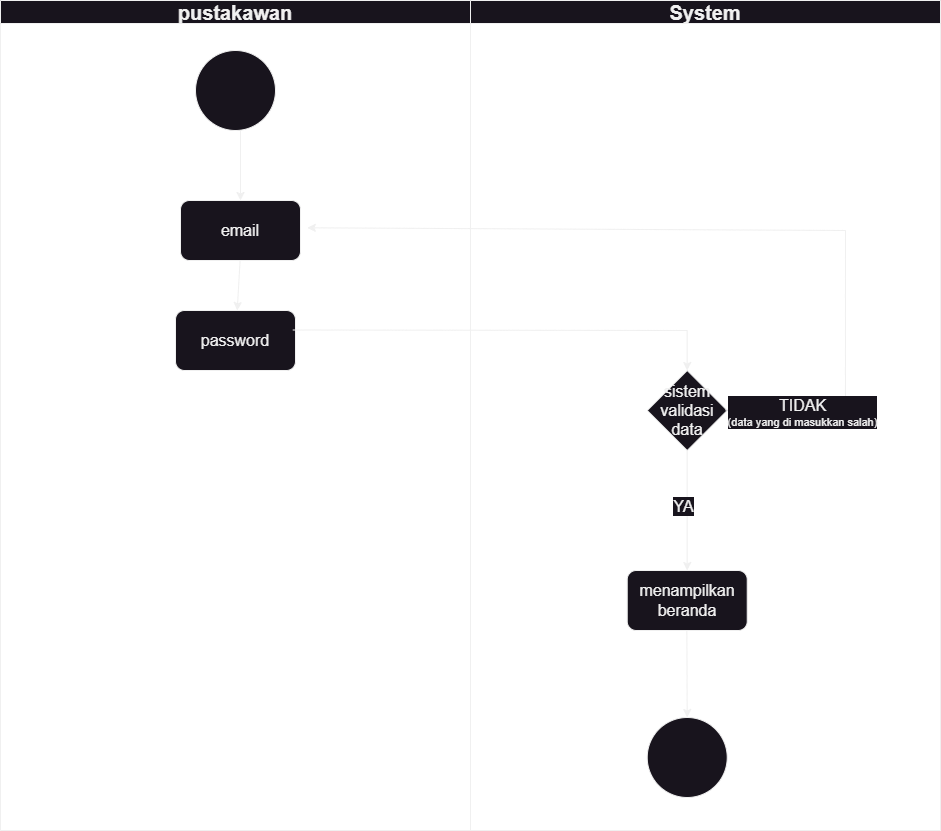

The diagram above was exported from draw.io. Its source (the exported page's mxGraphModel, read from the mxfile embedded in the PNG):
<mxGraphModel dx="1062" dy="619" grid="1" gridSize="10" guides="1" tooltips="1" connect="1" arrows="1" fold="1" page="1" pageScale="1" pageWidth="1169" pageHeight="827" math="0" shadow="0">
  <root>
    <mxCell id="0" />
    <mxCell id="1" parent="0" />
    <mxCell id="WYALdr0Qn4kGBJFxyLzB-1" value="&lt;font style=&quot;font-size: 20px;&quot;&gt;pustakawan&lt;/font&gt;" style="swimlane;whiteSpace=wrap;html=1;" vertex="1" parent="1">
      <mxGeometry x="80" y="30" width="470" height="830" as="geometry" />
    </mxCell>
    <mxCell id="WYALdr0Qn4kGBJFxyLzB-4" value="" style="ellipse;whiteSpace=wrap;html=1;aspect=fixed;" vertex="1" parent="WYALdr0Qn4kGBJFxyLzB-1">
      <mxGeometry x="195" y="50" width="80" height="80" as="geometry" />
    </mxCell>
    <mxCell id="WYALdr0Qn4kGBJFxyLzB-5" value="" style="endArrow=classic;html=1;rounded=0;" edge="1" parent="WYALdr0Qn4kGBJFxyLzB-1">
      <mxGeometry width="50" height="50" relative="1" as="geometry">
        <mxPoint x="240" y="130" as="sourcePoint" />
        <mxPoint x="240" y="200" as="targetPoint" />
      </mxGeometry>
    </mxCell>
    <mxCell id="WYALdr0Qn4kGBJFxyLzB-6" value="&lt;span style=&quot;font-size: 16px;&quot;&gt;email&lt;/span&gt;" style="rounded=1;whiteSpace=wrap;html=1;" vertex="1" parent="WYALdr0Qn4kGBJFxyLzB-1">
      <mxGeometry x="180" y="200" width="120" height="60" as="geometry" />
    </mxCell>
    <mxCell id="WYALdr0Qn4kGBJFxyLzB-13" value="&lt;span style=&quot;font-size: 16px;&quot;&gt;password&lt;/span&gt;" style="rounded=1;whiteSpace=wrap;html=1;" vertex="1" parent="WYALdr0Qn4kGBJFxyLzB-1">
      <mxGeometry x="175" y="310" width="120" height="60" as="geometry" />
    </mxCell>
    <mxCell id="WYALdr0Qn4kGBJFxyLzB-15" value="" style="endArrow=classic;html=1;rounded=0;" edge="1" parent="WYALdr0Qn4kGBJFxyLzB-1" target="WYALdr0Qn4kGBJFxyLzB-13">
      <mxGeometry width="50" height="50" relative="1" as="geometry">
        <mxPoint x="239.58000000000004" y="260" as="sourcePoint" />
        <mxPoint x="240" y="300" as="targetPoint" />
      </mxGeometry>
    </mxCell>
    <mxCell id="WYALdr0Qn4kGBJFxyLzB-2" value="&lt;font style=&quot;font-size: 20px;&quot;&gt;System&lt;/font&gt;" style="swimlane;whiteSpace=wrap;html=1;" vertex="1" parent="1">
      <mxGeometry x="550" y="30" width="470" height="830" as="geometry" />
    </mxCell>
    <mxCell id="WYALdr0Qn4kGBJFxyLzB-8" value="&lt;font style=&quot;font-size: 16px;&quot;&gt;sistem validasi data&lt;/font&gt;" style="rhombus;whiteSpace=wrap;html=1;" vertex="1" parent="WYALdr0Qn4kGBJFxyLzB-2">
      <mxGeometry x="176.72" y="370" width="80" height="80" as="geometry" />
    </mxCell>
    <mxCell id="WYALdr0Qn4kGBJFxyLzB-9" value="" style="endArrow=classic;html=1;rounded=0;" edge="1" parent="WYALdr0Qn4kGBJFxyLzB-2" source="WYALdr0Qn4kGBJFxyLzB-8">
      <mxGeometry width="50" height="50" relative="1" as="geometry">
        <mxPoint x="216.35" y="400" as="sourcePoint" />
        <mxPoint x="216.72" y="570" as="targetPoint" />
      </mxGeometry>
    </mxCell>
    <mxCell id="WYALdr0Qn4kGBJFxyLzB-12" value="&lt;font style=&quot;font-size: 16px;&quot;&gt;YA&lt;/font&gt;" style="edgeLabel;html=1;align=center;verticalAlign=middle;resizable=0;points=[];" vertex="1" connectable="0" parent="WYALdr0Qn4kGBJFxyLzB-9">
      <mxGeometry x="-0.0915" y="-4" relative="1" as="geometry">
        <mxPoint as="offset" />
      </mxGeometry>
    </mxCell>
    <mxCell id="WYALdr0Qn4kGBJFxyLzB-17" value="" style="ellipse;whiteSpace=wrap;html=1;aspect=fixed;" vertex="1" parent="WYALdr0Qn4kGBJFxyLzB-2">
      <mxGeometry x="176.72000000000003" y="717" width="80" height="80" as="geometry" />
    </mxCell>
    <mxCell id="WYALdr0Qn4kGBJFxyLzB-18" value="" style="endArrow=classic;html=1;rounded=0;entryX=1.057;entryY=0.455;entryDx=0;entryDy=0;entryPerimeter=0;" edge="1" parent="WYALdr0Qn4kGBJFxyLzB-2" target="WYALdr0Qn4kGBJFxyLzB-6">
      <mxGeometry width="50" height="50" relative="1" as="geometry">
        <mxPoint x="254.96000000000004" y="409.34" as="sourcePoint" />
        <mxPoint x="-160" y="209.99999999999997" as="targetPoint" />
        <Array as="points">
          <mxPoint x="374.96000000000004" y="410.34" />
          <mxPoint x="375" y="230" />
        </Array>
      </mxGeometry>
    </mxCell>
    <mxCell id="WYALdr0Qn4kGBJFxyLzB-19" value="&lt;font style=&quot;font-size: 16px;&quot;&gt;TIDAK&lt;/font&gt;&lt;div&gt;(data yang di masukkan salah)&lt;/div&gt;" style="edgeLabel;html=1;align=center;verticalAlign=middle;resizable=0;points=[];" vertex="1" connectable="0" parent="WYALdr0Qn4kGBJFxyLzB-18">
      <mxGeometry x="-0.8169" y="-3" relative="1" as="geometry">
        <mxPoint y="-1" as="offset" />
      </mxGeometry>
    </mxCell>
    <mxCell id="WYALdr0Qn4kGBJFxyLzB-20" value="&lt;font style=&quot;font-size: 16px;&quot;&gt;menampilkan beranda&lt;/font&gt;" style="rounded=1;whiteSpace=wrap;html=1;" vertex="1" parent="WYALdr0Qn4kGBJFxyLzB-2">
      <mxGeometry x="156.72000000000003" y="570" width="120" height="60" as="geometry" />
    </mxCell>
    <mxCell id="WYALdr0Qn4kGBJFxyLzB-21" value="" style="endArrow=classic;html=1;rounded=0;entryX=0.5;entryY=0;entryDx=0;entryDy=0;" edge="1" parent="WYALdr0Qn4kGBJFxyLzB-2" target="WYALdr0Qn4kGBJFxyLzB-17">
      <mxGeometry width="50" height="50" relative="1" as="geometry">
        <mxPoint x="216.35000000000002" y="630" as="sourcePoint" />
        <mxPoint x="216.35000000000002" y="700" as="targetPoint" />
      </mxGeometry>
    </mxCell>
    <mxCell id="WYALdr0Qn4kGBJFxyLzB-7" value="" style="endArrow=classic;html=1;rounded=0;exitX=0.978;exitY=0.325;exitDx=0;exitDy=0;entryX=0.5;entryY=0;entryDx=0;entryDy=0;exitPerimeter=0;" edge="1" parent="1" source="WYALdr0Qn4kGBJFxyLzB-13" target="WYALdr0Qn4kGBJFxyLzB-8">
      <mxGeometry width="50" height="50" relative="1" as="geometry">
        <mxPoint x="370" y="363.8399999999999" as="sourcePoint" />
        <mxPoint x="771.72" y="399.9999999999999" as="targetPoint" />
        <Array as="points">
          <mxPoint x="766.72" y="360" />
        </Array>
      </mxGeometry>
    </mxCell>
  </root>
</mxGraphModel>